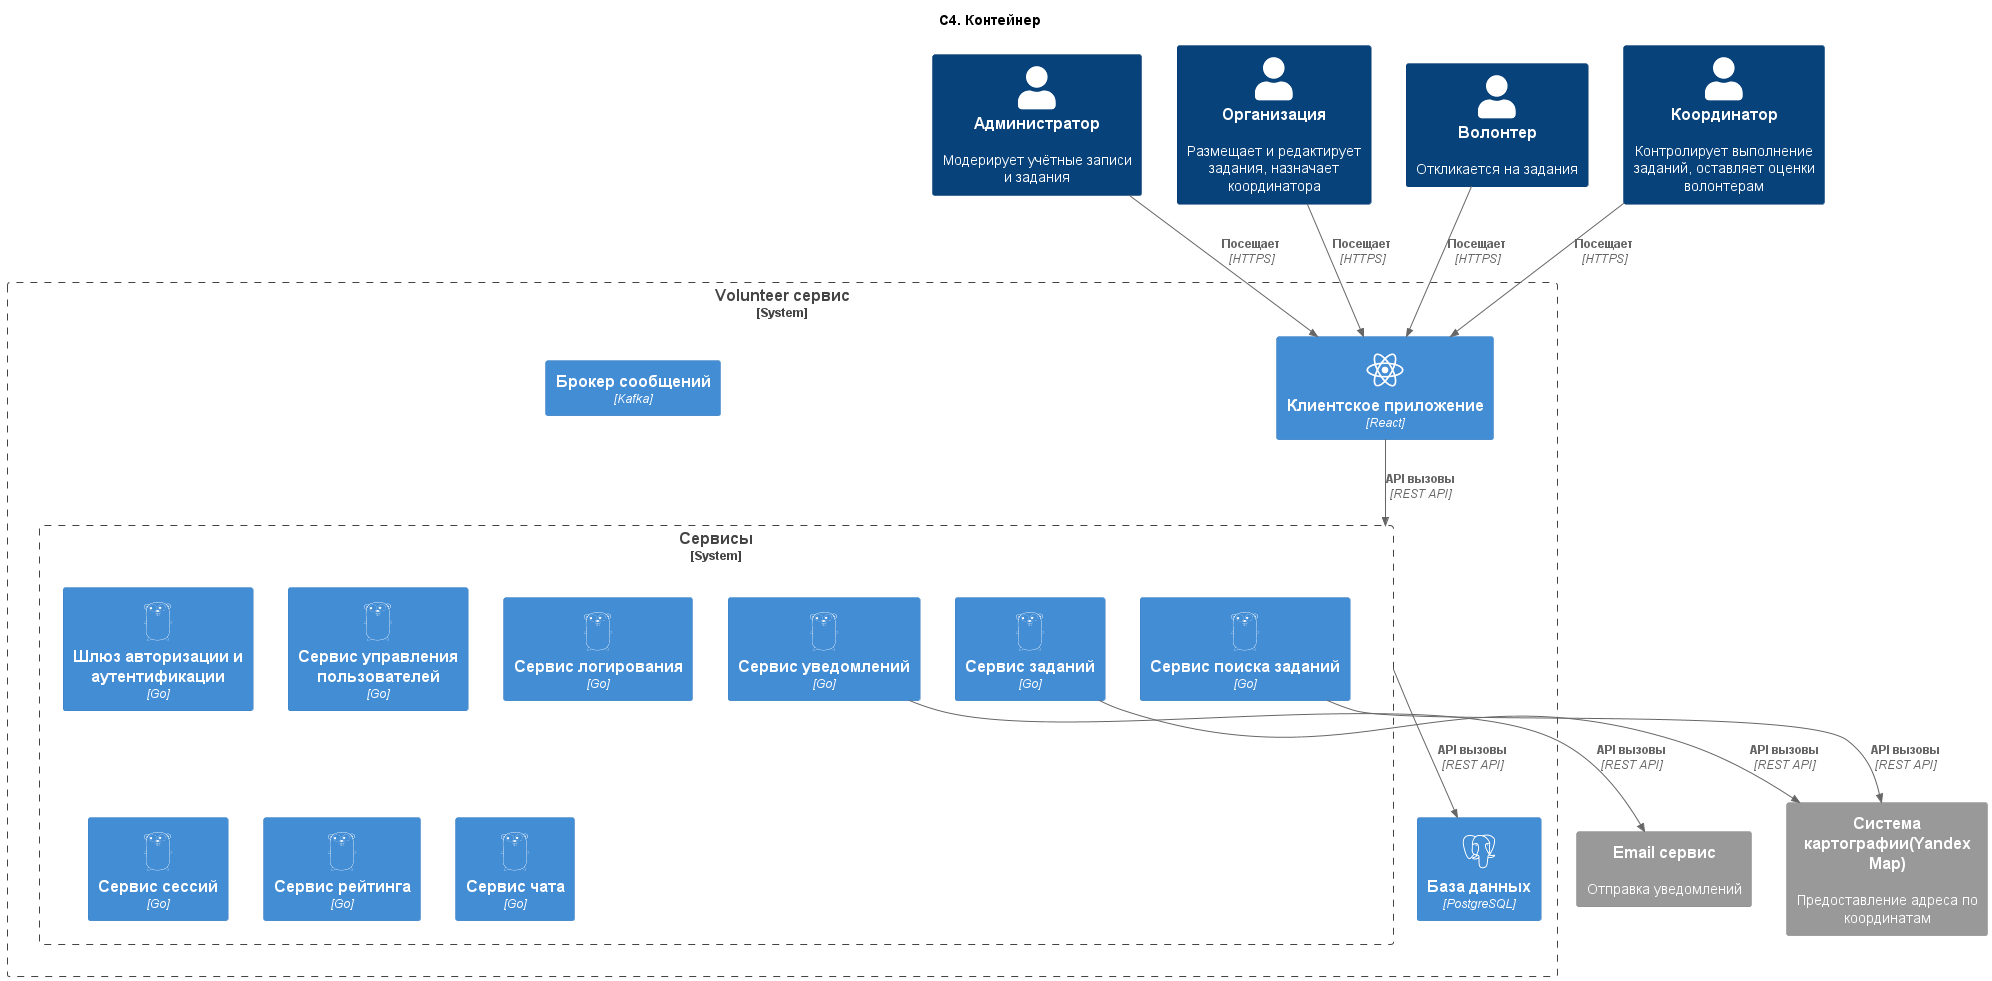

The diagram above was rendered by PlantUML. Its source (embedded in the PNG):
@startuml C4. Контейнер

title C4. Контейнер

!include <C4/C4_Container>
!$ICONURL = "https://raw.githubusercontent.com/tupadr3/plantuml-icon-font-sprites/v3.0.0/icons"
!include $ICONURL/common.puml
!include $ICONURL/devicons/react.puml
!include $ICONURL/devicons/go.puml
!include $ICONURL/devicons/postgresql.puml
!include $ICONURL/devicons2/sqlite.puml

Person(admin, "Администратор", "Модерирует учётные записи и задания")
Person(organizer, "Организация", "Размещает и редактирует задания, назначает координатора")
Person(user, "Волонтер", "Откликается на задания")
Person(coordinator, "Координатор", "Контролирует выполнение заданий, оставляет оценки волонтерам")

System_Boundary(taxiService, "Volunteer сервис") {
    System_Boundary(services, "Сервисы") {
    
        Container(auth_service, "Шлюз авторизации и аутентификации", "Go", "", $sprite="go")
        Container(users_service, "Сервис управления пользователей", "Go", $sprite="go")
        Container(logging_service, "Сервис логирования", "Go", $sprite="go")
        Container(session_service, "Сервис сессий", "Go", $sprite="go")
        Container(notification_service, "Сервис уведомлений", "Go", $sprite="go")
        Container(rating_service, "Сервис рейтинга", "Go", $sprite="go")
        Container(task_service, "Сервис заданий", "Go", $sprite="go")
        Container(chat_service, "Сервис чата", "Go", $sprite="go")
        Container(search_task_service, "Сервис поиска заданий", "Go", $sprite="go")
    }
    Container(application_react, "Клиентское приложение", "React", $sprite="react")
    Container(database, "База данных", "PostgreSQL", "", $sprite="postgresql")
    Container(kafka, "Брокер сообщений", "Kafka", "")
}

Rel(admin, application_react, "Посещает", "HTTPS")
Rel(organizer, application_react, "Посещает", "HTTPS")
Rel(user, application_react, "Посещает", "HTTPS")
Rel(coordinator, application_react, "Посещает", "HTTPS")



System_Ext(email, "Email сервис", "Отправка уведомлений")
System_Ext(map_service, "Система картографии(Yandex Map)", "Предоставление адреса по координатам")

Rel(notification_service, email, "API вызовы", "REST API")
Rel(task_service, map_service, "API вызовы", "REST API")
Rel(search_task_service, map_service, "API вызовы", "REST API")

Rel(services, database, "API вызовы", "REST API")
Rel(application_react, services, "API вызовы", "REST API")
@enduml